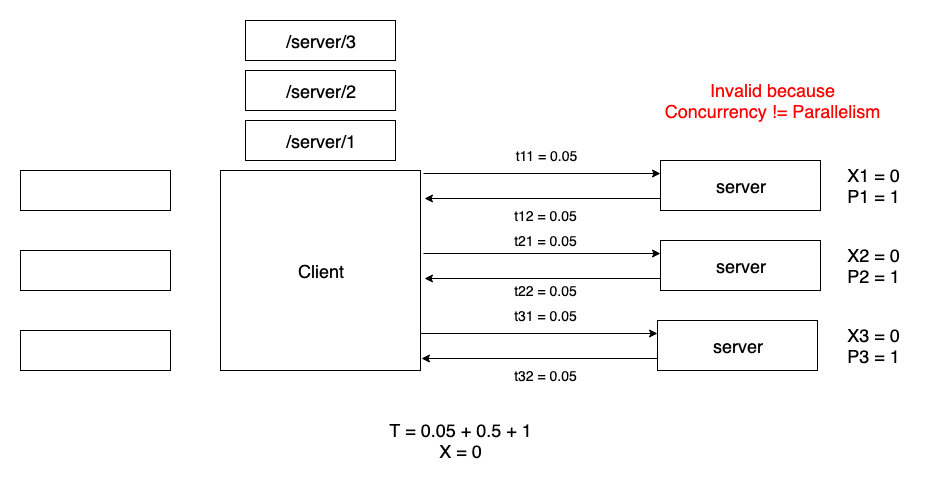

The diagram above was exported from draw.io. Its source (the exported page's mxGraphModel, read from the mxfile embedded in the PNG):
<mxGraphModel dx="1092" dy="1920" grid="1" gridSize="10" guides="1" tooltips="1" connect="1" arrows="1" fold="1" page="1" pageScale="1" pageWidth="826" pageHeight="1169" math="0" shadow="0">
  <root>
    <mxCell id="0" />
    <mxCell id="1" parent="0" />
    <mxCell id="qWyymiY3wK-ePTPxsgIl-4" value="" style="rounded=0;whiteSpace=wrap;html=1;" parent="1" vertex="1">
      <mxGeometry x="20" y="80" width="150" height="40" as="geometry" />
    </mxCell>
    <mxCell id="qWyymiY3wK-ePTPxsgIl-5" value="" style="rounded=0;whiteSpace=wrap;html=1;" parent="1" vertex="1">
      <mxGeometry x="20" y="160" width="150" height="40" as="geometry" />
    </mxCell>
    <mxCell id="qWyymiY3wK-ePTPxsgIl-6" value="" style="rounded=0;whiteSpace=wrap;html=1;" parent="1" vertex="1">
      <mxGeometry x="20" y="240" width="150" height="40" as="geometry" />
    </mxCell>
    <mxCell id="qWyymiY3wK-ePTPxsgIl-9" value="&lt;font style=&quot;font-size: 18px&quot;&gt;Client&lt;/font&gt;" style="whiteSpace=wrap;html=1;aspect=fixed;" parent="1" vertex="1">
      <mxGeometry x="220" y="80" width="200" height="200" as="geometry" />
    </mxCell>
    <mxCell id="AwVjeT6Di6_5vZkV0k5D-50" style="edgeStyle=orthogonalEdgeStyle;rounded=0;orthogonalLoop=1;jettySize=auto;html=1;exitX=1.015;exitY=0.015;exitDx=0;exitDy=0;entryX=0;entryY=0.25;entryDx=0;entryDy=0;exitPerimeter=0;" parent="1" source="qWyymiY3wK-ePTPxsgIl-9" target="AwVjeT6Di6_5vZkV0k5D-1" edge="1">
      <mxGeometry relative="1" as="geometry" />
    </mxCell>
    <mxCell id="AwVjeT6Di6_5vZkV0k5D-51" style="edgeStyle=orthogonalEdgeStyle;rounded=0;orthogonalLoop=1;jettySize=auto;html=1;exitX=0;exitY=0.75;exitDx=0;exitDy=0;entryX=1.02;entryY=0.14;entryDx=0;entryDy=0;entryPerimeter=0;" parent="1" source="AwVjeT6Di6_5vZkV0k5D-1" target="qWyymiY3wK-ePTPxsgIl-9" edge="1">
      <mxGeometry relative="1" as="geometry" />
    </mxCell>
    <mxCell id="AwVjeT6Di6_5vZkV0k5D-1" value="&lt;span style=&quot;white-space: normal&quot;&gt;&lt;font style=&quot;font-size: 18px&quot;&gt;server&lt;br&gt;&lt;/font&gt;&lt;/span&gt;" style="rounded=0;whiteSpace=wrap;html=1;" parent="1" vertex="1">
      <mxGeometry x="660" y="70" width="160" height="50" as="geometry" />
    </mxCell>
    <UserObject label="&lt;font style=&quot;font-size: 18px&quot;&gt;T = 0.05 + 0.5 + 1&lt;br&gt;X = 0&lt;br&gt;&lt;/font&gt;" placeholders="1" name="Variable" id="AwVjeT6Di6_5vZkV0k5D-9">
      <mxCell style="text;html=1;strokeColor=none;fillColor=none;align=center;verticalAlign=middle;whiteSpace=wrap;overflow=hidden;" parent="1" vertex="1">
        <mxGeometry x="20" y="320" width="880" height="60" as="geometry" />
      </mxCell>
    </UserObject>
    <mxCell id="AwVjeT6Di6_5vZkV0k5D-57" style="edgeStyle=orthogonalEdgeStyle;rounded=0;orthogonalLoop=1;jettySize=auto;html=1;exitX=1.015;exitY=0.015;exitDx=0;exitDy=0;entryX=0;entryY=0.25;entryDx=0;entryDy=0;exitPerimeter=0;" parent="1" target="AwVjeT6Di6_5vZkV0k5D-59" edge="1">
      <mxGeometry relative="1" as="geometry">
        <mxPoint x="423" y="163" as="sourcePoint" />
      </mxGeometry>
    </mxCell>
    <mxCell id="AwVjeT6Di6_5vZkV0k5D-58" style="edgeStyle=orthogonalEdgeStyle;rounded=0;orthogonalLoop=1;jettySize=auto;html=1;exitX=0;exitY=0.75;exitDx=0;exitDy=0;entryX=1.02;entryY=0.14;entryDx=0;entryDy=0;entryPerimeter=0;" parent="1" source="AwVjeT6Di6_5vZkV0k5D-59" edge="1">
      <mxGeometry relative="1" as="geometry">
        <mxPoint x="424" y="188" as="targetPoint" />
      </mxGeometry>
    </mxCell>
    <mxCell id="AwVjeT6Di6_5vZkV0k5D-59" value="&lt;span style=&quot;white-space: normal&quot;&gt;&lt;font style=&quot;font-size: 18px&quot;&gt;server&lt;br&gt;&lt;/font&gt;&lt;/span&gt;" style="rounded=0;whiteSpace=wrap;html=1;" parent="1" vertex="1">
      <mxGeometry x="660" y="150" width="160" height="50" as="geometry" />
    </mxCell>
    <mxCell id="AwVjeT6Di6_5vZkV0k5D-60" style="edgeStyle=orthogonalEdgeStyle;rounded=0;orthogonalLoop=1;jettySize=auto;html=1;exitX=1.015;exitY=0.015;exitDx=0;exitDy=0;entryX=0;entryY=0.25;entryDx=0;entryDy=0;exitPerimeter=0;" parent="1" target="AwVjeT6Di6_5vZkV0k5D-62" edge="1">
      <mxGeometry relative="1" as="geometry">
        <mxPoint x="420" y="243" as="sourcePoint" />
      </mxGeometry>
    </mxCell>
    <mxCell id="AwVjeT6Di6_5vZkV0k5D-61" style="edgeStyle=orthogonalEdgeStyle;rounded=0;orthogonalLoop=1;jettySize=auto;html=1;exitX=0;exitY=0.75;exitDx=0;exitDy=0;entryX=1.02;entryY=0.14;entryDx=0;entryDy=0;entryPerimeter=0;" parent="1" source="AwVjeT6Di6_5vZkV0k5D-62" edge="1">
      <mxGeometry relative="1" as="geometry">
        <mxPoint x="421" y="268" as="targetPoint" />
      </mxGeometry>
    </mxCell>
    <mxCell id="AwVjeT6Di6_5vZkV0k5D-62" value="&lt;span style=&quot;white-space: normal&quot;&gt;&lt;font style=&quot;font-size: 18px&quot;&gt;server&lt;br&gt;&lt;/font&gt;&lt;/span&gt;" style="rounded=0;whiteSpace=wrap;html=1;" parent="1" vertex="1">
      <mxGeometry x="657" y="230" width="160" height="50" as="geometry" />
    </mxCell>
    <mxCell id="AwVjeT6Di6_5vZkV0k5D-64" value="&lt;span style=&quot;font-size: 18px ; white-space: normal&quot;&gt;/server/1&lt;/span&gt;" style="rounded=0;whiteSpace=wrap;html=1;" parent="1" vertex="1">
      <mxGeometry x="245" y="30" width="150" height="40" as="geometry" />
    </mxCell>
    <mxCell id="AwVjeT6Di6_5vZkV0k5D-65" value="&lt;span style=&quot;font-size: 18px ; white-space: normal&quot;&gt;/server/2&lt;/span&gt;" style="rounded=0;whiteSpace=wrap;html=1;" parent="1" vertex="1">
      <mxGeometry x="245" y="-20" width="150" height="40" as="geometry" />
    </mxCell>
    <mxCell id="AwVjeT6Di6_5vZkV0k5D-66" value="&lt;span style=&quot;font-size: 18px ; white-space: normal&quot;&gt;/server/3&lt;/span&gt;" style="rounded=0;whiteSpace=wrap;html=1;" parent="1" vertex="1">
      <mxGeometry x="245" y="-70" width="150" height="40" as="geometry" />
    </mxCell>
    <UserObject label="&lt;font style=&quot;font-size: 14px&quot;&gt;t11 = 0.05&lt;/font&gt;" placeholders="1" name="Variable" id="AwVjeT6Di6_5vZkV0k5D-67">
      <mxCell style="text;html=1;strokeColor=none;fillColor=none;align=center;verticalAlign=middle;whiteSpace=wrap;overflow=hidden;" parent="1" vertex="1">
        <mxGeometry x="500" y="50" width="90" height="30" as="geometry" />
      </mxCell>
    </UserObject>
    <UserObject label="&lt;font style=&quot;font-size: 14px&quot;&gt;t12 = 0.05&lt;/font&gt;" placeholders="1" name="Variable" id="AwVjeT6Di6_5vZkV0k5D-68">
      <mxCell style="text;html=1;strokeColor=none;fillColor=none;align=center;verticalAlign=middle;whiteSpace=wrap;overflow=hidden;" parent="1" vertex="1">
        <mxGeometry x="500" y="110" width="90" height="30" as="geometry" />
      </mxCell>
    </UserObject>
    <UserObject label="&lt;font style=&quot;font-size: 14px&quot;&gt;t21 = 0.05&lt;/font&gt;" placeholders="1" name="Variable" id="AwVjeT6Di6_5vZkV0k5D-71">
      <mxCell style="text;html=1;strokeColor=none;fillColor=none;align=center;verticalAlign=middle;whiteSpace=wrap;overflow=hidden;" parent="1" vertex="1">
        <mxGeometry x="500" y="135" width="90" height="30" as="geometry" />
      </mxCell>
    </UserObject>
    <UserObject label="&lt;font style=&quot;font-size: 14px&quot;&gt;t22 = 0.05&lt;/font&gt;" placeholders="1" name="Variable" id="AwVjeT6Di6_5vZkV0k5D-72">
      <mxCell style="text;html=1;strokeColor=none;fillColor=none;align=center;verticalAlign=middle;whiteSpace=wrap;overflow=hidden;" parent="1" vertex="1">
        <mxGeometry x="500" y="185" width="90" height="30" as="geometry" />
      </mxCell>
    </UserObject>
    <UserObject label="&lt;font style=&quot;font-size: 14px&quot;&gt;t31 = 0.05&lt;/font&gt;" placeholders="1" name="Variable" id="AwVjeT6Di6_5vZkV0k5D-73">
      <mxCell style="text;html=1;strokeColor=none;fillColor=none;align=center;verticalAlign=middle;whiteSpace=wrap;overflow=hidden;" parent="1" vertex="1">
        <mxGeometry x="500" y="210" width="90" height="30" as="geometry" />
      </mxCell>
    </UserObject>
    <UserObject label="&lt;font style=&quot;font-size: 14px&quot;&gt;t32 = 0.05&lt;/font&gt;" placeholders="1" name="Variable" id="AwVjeT6Di6_5vZkV0k5D-74">
      <mxCell style="text;html=1;strokeColor=none;fillColor=none;align=center;verticalAlign=middle;whiteSpace=wrap;overflow=hidden;" parent="1" vertex="1">
        <mxGeometry x="500" y="270" width="90" height="30" as="geometry" />
      </mxCell>
    </UserObject>
    <UserObject label="&lt;font style=&quot;font-size: 18px&quot;&gt;X1 = 0&lt;br&gt;P1 = 1&lt;/font&gt;" placeholders="1" name="Variable" id="AwVjeT6Di6_5vZkV0k5D-75">
      <mxCell style="text;html=1;strokeColor=none;fillColor=none;align=center;verticalAlign=middle;whiteSpace=wrap;overflow=hidden;" parent="1" vertex="1">
        <mxGeometry x="826" y="70" width="94" height="50" as="geometry" />
      </mxCell>
    </UserObject>
    <UserObject label="&lt;font style=&quot;font-size: 18px&quot;&gt;X2 = 0&lt;br&gt;P2 = 1&lt;/font&gt;" placeholders="1" name="Variable" id="AwVjeT6Di6_5vZkV0k5D-76">
      <mxCell style="text;html=1;strokeColor=none;fillColor=none;align=center;verticalAlign=middle;whiteSpace=wrap;overflow=hidden;" parent="1" vertex="1">
        <mxGeometry x="826" y="150" width="94" height="50" as="geometry" />
      </mxCell>
    </UserObject>
    <UserObject label="&lt;font style=&quot;font-size: 18px&quot;&gt;X3 = 0&lt;br&gt;P3 = 1&lt;/font&gt;" placeholders="1" name="Variable" id="AwVjeT6Di6_5vZkV0k5D-77">
      <mxCell style="text;html=1;strokeColor=none;fillColor=none;align=center;verticalAlign=middle;whiteSpace=wrap;overflow=hidden;" parent="1" vertex="1">
        <mxGeometry x="826" y="230" width="94" height="50" as="geometry" />
      </mxCell>
    </UserObject>
    <UserObject label="&lt;font style=&quot;font-size: 18px&quot; color=&quot;#ff0000&quot;&gt;Invalid because Concurrency != Parallelism&lt;/font&gt;" placeholders="1" name="Variable" id="I0XhTwLP0BsxYLr-FgVx-1">
      <mxCell style="text;html=1;strokeColor=none;fillColor=none;align=center;verticalAlign=middle;whiteSpace=wrap;overflow=hidden;" parent="1" vertex="1">
        <mxGeometry x="655" y="-20" width="235" height="60" as="geometry" />
      </mxCell>
    </UserObject>
  </root>
</mxGraphModel>